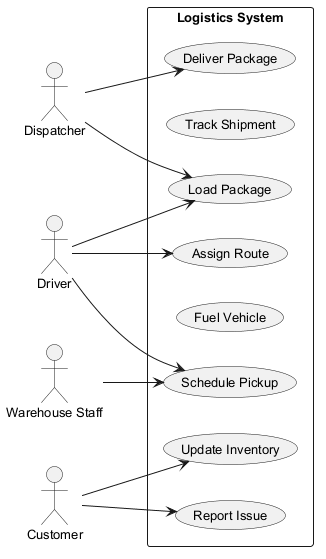

The diagram above was rendered by PlantUML. Its source (embedded in the PNG):
@startuml
skinparam backgroundColor #FFFFFF
skinparam classBackgroundColor #F3E5F5
skinparam classBorderColor #6A1B9A
skinparam defaultFontSize 13
left to right direction
actor "Dispatcher" as Dispatcher
actor "Driver" as Driver
actor "Customer" as Customer
actor "Warehouse Staff" as WarehouseStaff
rectangle "Logistics System" {
  usecase "Schedule Pickup" as UC_SchedulePickup
  usecase "Track Shipment" as UC_TrackShipment
  usecase "Deliver Package" as UC_DeliverPackage
  usecase "Update Inventory" as UC_UpdateInventory
  usecase "Fuel Vehicle" as UC_FuelVehicle
  usecase "Load Package" as UC_LoadPackage
  usecase "Report Issue" as UC_ReportIssue
  usecase "Assign Route" as UC_AssignRoute
}
Dispatcher --> UC_DeliverPackage
Dispatcher --> UC_LoadPackage
Driver --> UC_AssignRoute
Driver --> UC_SchedulePickup
Driver --> UC_LoadPackage
Customer --> UC_UpdateInventory
Customer --> UC_ReportIssue
WarehouseStaff --> UC_SchedulePickup
@enduml